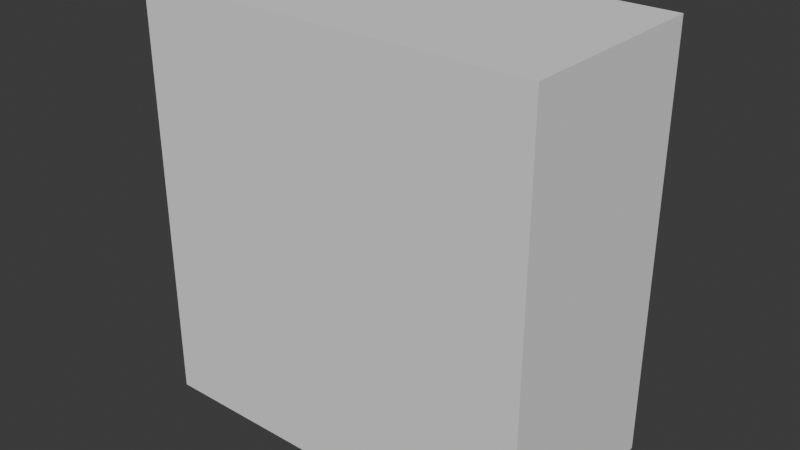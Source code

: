 # Source: AgainstWallSexStart.blend  (saved by Blender 4.5.87; exported with 4.5.12 LTS)
import bpy
from mathutils import Matrix  # noqa: F401  (used for matrix-valued properties, if any)

bpy.ops.wm.read_factory_settings(use_empty=True)
scene = bpy.context.scene
scene.name = 'Scene'

# ---- collections
col_collection = bpy.data.collections.new('Collection'); scene.collection.children.link(col_collection)
col_myrigasset = bpy.data.collections.new('MyRigAsset'); col_collection.children.link(col_myrigasset)
col_widgets = bpy.data.collections.new('Widgets'); col_myrigasset.children.link(col_widgets)
col_rig = bpy.data.collections.new('Rig'); col_myrigasset.children.link(col_rig)
col_meshes = bpy.data.collections.new('Meshes'); col_myrigasset.children.link(col_meshes)
col_myrigasset_001 = bpy.data.collections.new('MyRigAsset.001'); col_collection.children.link(col_myrigasset_001)
col_widgets_001 = bpy.data.collections.new('Widgets.001'); col_myrigasset_001.children.link(col_widgets_001)
col_rig_001 = bpy.data.collections.new('Rig.001'); col_myrigasset_001.children.link(col_rig_001)
col_meshes_001 = bpy.data.collections.new('Meshes.001'); col_myrigasset_001.children.link(col_meshes_001)
col_export = bpy.data.collections.new('Export'); scene.collection.children.link(col_export)
col_caninepenis = bpy.data.collections.new('CaninePenis')  # instanced only; not linked into the scene

# ---- world
world_world = bpy.data.worlds.new('World'); scene.world = world_world
world_world.use_nodes = True; world_world.node_tree.nodes.clear()
_N = world_world.node_tree.nodes; _L = world_world.node_tree.links
n0 = _N.new('ShaderNodeOutputWorld'); n0.name = 'World Output'; n0.location = (300, 300)
n1 = _N.new('ShaderNodeBackground'); n1.name = 'Background'; n1.location = (10, 300)
n1.inputs[0].default_value = (0.05088, 0.05088, 0.05088, 1.0)
_L.new(n1.outputs[0], n0.inputs[0])
n0.is_active_output = True
world_world.color = (0.05088, 0.05088, 0.05088)
world_world.sun_shadow_jitter_overblur = 0.0

# ---- meshes
me_cube = bpy.data.meshes.new('Cube')
me_cube.from_pydata([(-1.0, 0.0, 0.0), (-1.0, 0.0, 2.089), (-1.0, 1.0, 0.0), (-1.0, 1.0, 2.089), (1.0, 0.0, 0.0), (1.0, 0.0, 2.089), (1.0, 1.0, 0.0), (1.0, 1.0, 2.089)], [], [(0, 1, 3, 2), (2, 3, 7, 6), (6, 7, 5, 4), (4, 5, 1, 0), (2, 6, 4, 0), (7, 3, 1, 5)])
_uv = me_cube.uv_layers.new(name='UVMap')
_uv.uv.foreach_set('vector', [0.375, 0.0, 0.625, 0.0, 0.625, 0.25, 0.375, 0.25, 0.375, 0.25, 0.625, 0.25, 0.625, 0.5, 0.375, 0.5, 0.375, 0.5, 0.625, 0.5, 0.625, 0.75, 0.375, 0.75, 0.375, 0.75, 0.625, 0.75, 0.625, 1.0, 0.375, 1.0, 0.125, 0.5, 0.375, 0.5, 0.375, 0.75, 0.125, 0.75, 0.625, 0.5, 0.875, 0.5, 0.875, 0.75, 0.625, 0.75])
me_cube.update()
me_cube_1 = bpy.data.meshes.new('Cube')
me_cube_1.from_pydata([], [], [])
me_cube_1.update()
me_cylinder_018 = bpy.data.meshes.new('Cylinder.018')
me_cylinder_018.from_pydata([], [], [])
me_cylinder_018.materials.append(None)
me_cylinder_018.materials.append(None)
me_cylinder_018.materials.append(None)
me_cylinder_018.materials.append(None)
me_cylinder_018.materials.append(None)
me_cylinder_018.materials.append(None)
me_cylinder_018.materials.append(None)
me_cylinder_018.materials.append(None)
me_cylinder_018.materials.append(None)
me_cylinder_018.materials.append(None)
me_cylinder_018.update()
me_cylinder_009 = bpy.data.meshes.new('Cylinder.009')
me_cylinder_009.from_pydata([], [], [])
me_cylinder_009.materials.append(None)
me_cylinder_009.materials.append(None)
me_cylinder_009.materials.append(None)
me_cylinder_009.materials.append(None)
me_cylinder_009.materials.append(None)
me_cylinder_009.materials.append(None)
me_cylinder_009.materials.append(None)
me_cylinder_009.materials.append(None)
me_cylinder_009.materials.append(None)
me_cylinder_009.materials.append(None)
me_cylinder_009.update()
me_cylinder_003 = bpy.data.meshes.new('Cylinder.003')
me_cylinder_003.from_pydata([], [], [])
me_cylinder_003.materials.append(None)
me_cylinder_003.materials.append(None)
me_cylinder_003.materials.append(None)
me_cylinder_003.materials.append(None)
me_cylinder_003.materials.append(None)
me_cylinder_003.materials.append(None)
me_cylinder_003.materials.append(None)
me_cylinder_003.materials.append(None)
me_cylinder_003.materials.append(None)
me_cylinder_003.materials.append(None)
me_cylinder_003.update()
me_geo_head_animation_realistic_001 = bpy.data.meshes.new('GEO-head_animation_realistic.001')
me_geo_head_animation_realistic_001.from_pydata([], [], [])
me_geo_head_animation_realistic_001.materials.append(None)
me_geo_head_animation_realistic_001.materials.append(None)
me_geo_head_animation_realistic_001.materials.append(None)
me_geo_head_animation_realistic_001.materials.append(None)
me_geo_head_animation_realistic_001.materials.append(None)
me_geo_head_animation_realistic_001.materials.append(None)
me_geo_head_animation_realistic_001.materials.append(None)
me_geo_head_animation_realistic_001.materials.append(None)
me_geo_head_animation_realistic_001.materials.append(None)
me_geo_head_animation_realistic_001.materials.append(None)
me_geo_head_animation_realistic_001.update()
me_cylinder_002 = bpy.data.meshes.new('Cylinder.002')
me_cylinder_002.from_pydata([], [], [])
me_cylinder_002.materials.append(None)
me_cylinder_002.update()
me_myhumanheadmesh = bpy.data.meshes.new('MyHumanHeadMesh')
me_myhumanheadmesh.from_pydata([], [], [])
me_myhumanheadmesh.materials.append(None)
me_myhumanheadmesh.update()
me_cylinder_021 = bpy.data.meshes.new('Cylinder.021')
me_cylinder_021.from_pydata([], [], [])
me_cylinder_021.materials.append(None)
me_cylinder_021.materials.append(None)
me_cylinder_021.materials.append(None)
me_cylinder_021.materials.append(None)
me_cylinder_021.materials.append(None)
me_cylinder_021.materials.append(None)
me_cylinder_021.materials.append(None)
me_cylinder_021.materials.append(None)
me_cylinder_021.materials.append(None)
me_cylinder_021.materials.append(None)
me_cylinder_021.update()
arm_armature = bpy.data.armatures.new('Armature')  # bones are not reproduced

# ---- objects
ob_cube = bpy.data.objects.new('Cube', me_cube)
ob_mywgt_foot = bpy.data.objects.new('MyWGT-FOOT', me_cube_1)
ob_mywgt_circle = bpy.data.objects.new('MyWGT-CIRCLE', None)
ob_mywgt_circle_bumpy = bpy.data.objects.new('MyWGT-CIRCLE_BUMPY', None)
ob_mywgt_ik = bpy.data.objects.new('MyWGT-IK', None)
ob_mywgt_sphere = bpy.data.objects.new('MyWGT-SPHERE', None)
ob_mywgt_finger = bpy.data.objects.new('MyWGT-Finger', None)
ob_rig = bpy.data.objects.new('rig', arm_armature)
ob_body = bpy.data.objects.new('Body', me_cylinder_018)
ob_femalecrotch = bpy.data.objects.new('FemaleCrotch', me_cylinder_009)
ob_digilegs = bpy.data.objects.new('DigiLegs', me_cylinder_003)
ob_neckconnector = bpy.data.objects.new('NeckConnector', me_geo_head_animation_realistic_001)
ob_nipples = bpy.data.objects.new('Nipples', me_cylinder_002)
ob_headempty = bpy.data.objects.new('HEADEmpty', None)
ob_myhumanhead = bpy.data.objects.new('MyHumanHead', me_myhumanheadmesh)
ob_penisempty = bpy.data.objects.new('PENISEmpty', None)
ob_caninepenis = bpy.data.objects.new('CaninePenis', None)
ob_plantilegs = bpy.data.objects.new('PlantiLegs', me_cylinder_021)
ob_mywgt_foot_001 = bpy.data.objects.new('MyWGT-FOOT.001', me_cube_1)
ob_rig_001 = bpy.data.objects.new('rig.001', arm_armature)
ob_body_001 = bpy.data.objects.new('Body.001', me_cylinder_018)
ob_femalecrotch_002 = bpy.data.objects.new('FemaleCrotch.002', me_cylinder_009)
ob_digilegs_001 = bpy.data.objects.new('DigiLegs.001', me_cylinder_003)
ob_neckconnector_001 = bpy.data.objects.new('NeckConnector.001', me_geo_head_animation_realistic_001)
ob_nipples_001 = bpy.data.objects.new('Nipples.001', me_cylinder_002)
ob_headempty_001 = bpy.data.objects.new('HEADEmpty.001', None)
ob_myhumanhead_001 = bpy.data.objects.new('MyHumanHead.001', me_myhumanheadmesh)
ob_penisempty_001 = bpy.data.objects.new('PENISEmpty.001', None)
ob_caninepenis_001 = bpy.data.objects.new('CaninePenis.001', None)
ob_plantilegs_001 = bpy.data.objects.new('PlantiLegs.001', me_cylinder_021)

# ---- transforms, parenting, visibility, modifiers, constraints
ob_cube.location = (0.0, 0.0, 0.0)
ob_mywgt_foot.location = (0.0, 0.0, 0.0)
ob_mywgt_circle.location = (0.0, 0.0, 0.0)
ob_mywgt_circle_bumpy.location = (0.0, 0.0, 0.0)
ob_mywgt_ik.location = (0.0, 0.0, 0.0)
ob_mywgt_sphere.location = (0.0, 0.0, 0.0)
ob_mywgt_finger.location = (0.0, 0.0, 0.0)
ob_rig.location = (0.0, 0.0, 0.0)
ob_body.parent = ob_rig
ob_body.location = (0.0, 0.0, 0.0)
_m = ob_body.modifiers.new('Armature', 'ARMATURE')
_m.object = ob_rig
ob_femalecrotch.parent = ob_rig
ob_femalecrotch.location = (0.0, 0.0, 0.0)
_m = ob_femalecrotch.modifiers.new('Armature', 'ARMATURE')
_m.object = ob_rig
ob_digilegs.parent = ob_rig
ob_digilegs.location = (0.0, 0.0, 0.0)
_m = ob_digilegs.modifiers.new('Armature', 'ARMATURE')
_m.object = ob_rig
ob_neckconnector.parent = ob_rig
ob_neckconnector.location = (0.0, 0.03292, 1.367)
ob_neckconnector.rotation_euler = (1.571, -0.0, 0.0)
ob_neckconnector.show_all_edges = True
_m = ob_neckconnector.modifiers.new('DataTransfer', 'DATA_TRANSFER')
_m.show_render = False
_m.use_loop_data = True
_m.data_types_loops = {'CUSTOM_NORMAL'}
_m.vertex_group = 'NeckSeamBottom'
_m = ob_neckconnector.modifiers.new('DataTransfer.001', 'DATA_TRANSFER')
_m.show_render = False
_m.use_loop_data = True
_m.data_types_loops = {'CUSTOM_NORMAL'}
_m.vertex_group = 'NeckSeamTop'
_m = ob_neckconnector.modifiers.new('Armature', 'ARMATURE')
_m.object = ob_rig
ob_nipples.parent = ob_rig
ob_nipples.location = (0.0, 0.0, 0.0)
_m = ob_nipples.modifiers.new('Armature', 'ARMATURE')
_m.object = ob_rig
ob_headempty.location = (0.0, 0.0, 0.0)
ob_headempty.rotation_euler = (-1.571, -2.842e-14, -4.219e-14)
ob_headempty.empty_display_size = 0.01
_c = ob_headempty.constraints.new('CHILD_OF'); _c.name = 'Child Of'
_c.target = ob_rig
_c.subtarget = 'head'
_c.set_inverse_pending = False
ob_myhumanhead.parent = ob_headempty
ob_myhumanhead.location = (0.0, 0.0, 0.0)
ob_myhumanhead.show_all_edges = True
_m = ob_myhumanhead.modifiers.new('Hops_Mirror', 'MIRROR')
_m.use_bisect_axis = (True, False, False)
_m.use_bisect_flip_axis = (True, False, False)
_m.use_clip = True
_m.use_mirror_u = True
ob_penisempty.location = (-1.44e-15, 0.0124, 0.06907)
ob_penisempty.rotation_euler = (-1.772, -2.842e-14, -4.219e-14)
ob_penisempty.scale = (0.8, 0.8, 0.8)
ob_penisempty.empty_display_size = 0.01
_c = ob_penisempty.constraints.new('CHILD_OF'); _c.name = 'Child Of'
_c.target = ob_rig
_c.subtarget = 'hips'
_c.set_inverse_pending = False
ob_caninepenis.parent = ob_penisempty
ob_caninepenis.location = (0.0, 0.0, 0.0)
ob_caninepenis.empty_display_size = 0.01
ob_caninepenis.instance_type = 'COLLECTION'
ob_plantilegs.parent = ob_rig
ob_plantilegs.location = (0.0, 0.0, 0.0)
_m = ob_plantilegs.modifiers.new('Seamfix', 'DATA_TRANSFER')
_m.use_loop_data = True
_m.data_types_loops = {'CUSTOM_NORMAL'}
_m.vertex_group = 'LegsSmooth'
_m = ob_plantilegs.modifiers.new('Armature', 'ARMATURE')
_m.object = ob_rig
ob_mywgt_foot_001.location = (0.0, 0.0, 0.0)
ob_rig_001.location = (0.0, 0.0, 0.0)
ob_body_001.parent = ob_rig_001
ob_body_001.location = (0.0, 0.0, 0.0)
_m = ob_body_001.modifiers.new('Armature', 'ARMATURE')
_m.object = ob_rig_001
ob_femalecrotch_002.parent = ob_rig_001
ob_femalecrotch_002.location = (0.0, 0.0, 0.0)
_m = ob_femalecrotch_002.modifiers.new('Armature', 'ARMATURE')
_m.object = ob_rig_001
ob_digilegs_001.parent = ob_rig_001
ob_digilegs_001.location = (0.0, 0.0, 0.0)
_m = ob_digilegs_001.modifiers.new('Armature', 'ARMATURE')
_m.object = ob_rig_001
ob_neckconnector_001.parent = ob_rig_001
ob_neckconnector_001.location = (0.0, 0.03292, 1.367)
ob_neckconnector_001.rotation_euler = (1.571, -0.0, 0.0)
ob_neckconnector_001.show_all_edges = True
_m = ob_neckconnector_001.modifiers.new('DataTransfer', 'DATA_TRANSFER')
_m.show_render = False
_m.use_loop_data = True
_m.data_types_loops = {'CUSTOM_NORMAL'}
_m.vertex_group = 'NeckSeamBottom'
_m = ob_neckconnector_001.modifiers.new('DataTransfer.001', 'DATA_TRANSFER')
_m.show_render = False
_m.use_loop_data = True
_m.data_types_loops = {'CUSTOM_NORMAL'}
_m.vertex_group = 'NeckSeamTop'
_m = ob_neckconnector_001.modifiers.new('Armature', 'ARMATURE')
_m.object = ob_rig_001
ob_nipples_001.parent = ob_rig_001
ob_nipples_001.location = (0.0, 0.0, 0.0)
_m = ob_nipples_001.modifiers.new('Armature', 'ARMATURE')
_m.object = ob_rig_001
ob_headempty_001.location = (0.0, 0.0, 0.0)
ob_headempty_001.rotation_euler = (-1.571, -2.842e-14, -4.219e-14)
ob_headempty_001.empty_display_size = 0.01
_c = ob_headempty_001.constraints.new('CHILD_OF'); _c.name = 'Child Of'
_c.target = ob_rig_001
_c.subtarget = 'head'
_c.set_inverse_pending = False
ob_myhumanhead_001.parent = ob_headempty_001
ob_myhumanhead_001.location = (0.0, 0.0, 0.0)
ob_myhumanhead_001.show_all_edges = True
_m = ob_myhumanhead_001.modifiers.new('Hops_Mirror', 'MIRROR')
_m.use_bisect_axis = (True, False, False)
_m.use_bisect_flip_axis = (True, False, False)
_m.use_clip = True
_m.use_mirror_u = True
ob_penisempty_001.location = (-1.44e-15, 0.0124, 0.06907)
ob_penisempty_001.rotation_euler = (-1.772, -2.842e-14, -4.219e-14)
ob_penisempty_001.scale = (0.8, 0.8, 0.8)
ob_penisempty_001.empty_display_size = 0.01
_c = ob_penisempty_001.constraints.new('CHILD_OF'); _c.name = 'Child Of'
_c.target = ob_rig_001
_c.subtarget = 'hips'
_c.set_inverse_pending = False
ob_caninepenis_001.parent = ob_penisempty_001
ob_caninepenis_001.location = (0.0, 0.0, 0.0)
ob_caninepenis_001.empty_display_size = 0.01
ob_caninepenis_001.instance_type = 'COLLECTION'
ob_plantilegs_001.parent = ob_rig_001
ob_plantilegs_001.location = (0.0, 0.0, 0.0)
_m = ob_plantilegs_001.modifiers.new('Seamfix', 'DATA_TRANSFER')
_m.use_loop_data = True
_m.data_types_loops = {'CUSTOM_NORMAL'}
_m.vertex_group = 'LegsSmooth'
_m = ob_plantilegs_001.modifiers.new('Armature', 'ARMATURE')
_m.object = ob_rig_001
ob_caninepenis.instance_collection = col_caninepenis
ob_caninepenis_001.instance_collection = col_caninepenis

# ---- collection membership
scene.collection.objects.link(ob_cube)
col_widgets.objects.link(ob_mywgt_foot)
col_widgets.objects.link(ob_mywgt_circle)
col_widgets.objects.link(ob_mywgt_circle_bumpy)
col_widgets.objects.link(ob_mywgt_ik)
col_widgets.objects.link(ob_mywgt_sphere)
col_widgets.objects.link(ob_mywgt_finger)
col_rig.objects.link(ob_rig)
col_meshes.objects.link(ob_body)
col_meshes.objects.link(ob_femalecrotch)
col_meshes.objects.link(ob_digilegs)
col_meshes.objects.link(ob_neckconnector)
col_meshes.objects.link(ob_nipples)
col_meshes.objects.link(ob_headempty)
col_meshes.objects.link(ob_myhumanhead)
col_meshes.objects.link(ob_penisempty)
col_meshes.objects.link(ob_caninepenis)
col_meshes.objects.link(ob_plantilegs)
col_widgets_001.objects.link(ob_mywgt_foot_001)
col_widgets_001.objects.link(ob_mywgt_circle)
col_widgets_001.objects.link(ob_mywgt_circle_bumpy)
col_widgets_001.objects.link(ob_mywgt_ik)
col_widgets_001.objects.link(ob_mywgt_sphere)
col_widgets_001.objects.link(ob_mywgt_finger)
col_rig_001.objects.link(ob_rig_001)
col_meshes_001.objects.link(ob_body_001)
col_meshes_001.objects.link(ob_femalecrotch_002)
col_meshes_001.objects.link(ob_digilegs_001)
col_meshes_001.objects.link(ob_neckconnector_001)
col_meshes_001.objects.link(ob_nipples_001)
col_meshes_001.objects.link(ob_headempty_001)
col_meshes_001.objects.link(ob_myhumanhead_001)
col_meshes_001.objects.link(ob_penisempty_001)
col_meshes_001.objects.link(ob_caninepenis_001)
col_meshes_001.objects.link(ob_plantilegs_001)
col_export.objects.link(ob_rig)
def _layer_coll(name, lc=None):
    lc = lc or bpy.context.view_layer.layer_collection
    for c in lc.children:
        if c.name == name: return c
        r = _layer_coll(name, c)
        if r: return r
_layer_coll('Widgets').exclude = True
_layer_coll('Widgets.001').exclude = True

# ---- scene / render settings (as saved in the file)
scene.frame_start = 1; scene.frame_end = 80; scene.frame_set(28)
scene.render.engine = 'BLENDER_EEVEE_NEXT'
scene.render.fps = 30
bpy.context.view_layer.update()

# ---- added for rendering (the .blend has no active camera and no usable light): camera, sun
cam_auto = bpy.data.cameras.new('AutoCamera')
cam_auto.lens = 50.0
cam_auto.sensor_width = 36.0
cam_auto.clip_end = 1000.0
ob_auto_camera = bpy.data.objects.new('AutoCamera', cam_auto)
scene.collection.objects.link(ob_auto_camera)
ob_auto_camera.location = (2.83135, -2.89762, 3.30967)
ob_auto_camera.rotation_euler = (1.09748, -7.21219e-08, 0.694738)
scene.camera = ob_auto_camera
light_auto_sun = bpy.data.lights.new('AutoSun', 'SUN')
light_auto_sun.energy = 3.0
light_auto_sun.angle = 0.0523599
ob_auto_sun = bpy.data.objects.new('AutoSun', light_auto_sun)
scene.collection.objects.link(ob_auto_sun)
ob_auto_sun.rotation_euler = (0.872665, 0.174533, 0.523599)
bpy.context.view_layer.update()
